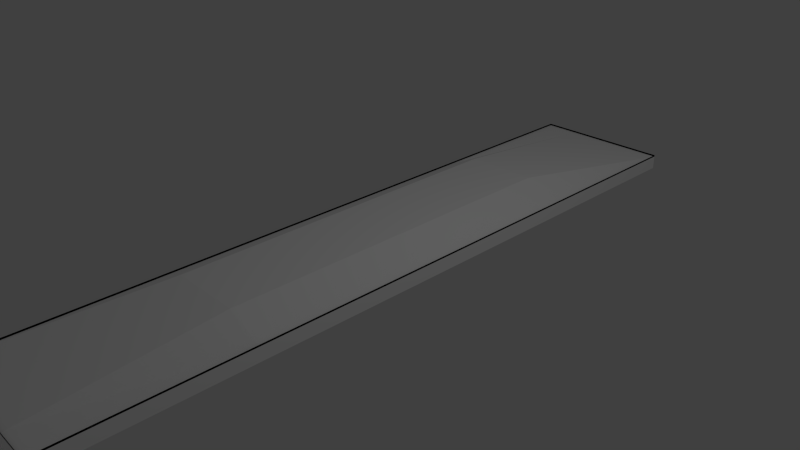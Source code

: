 # Source: dump.blend  (saved by Blender 2.70.0; exported with 4.5.12 LTS)
import bpy
from mathutils import Matrix  # noqa: F401  (used for matrix-valued properties, if any)

bpy.ops.wm.read_factory_settings(use_empty=True)
scene = bpy.context.scene
scene.name = 'Scene'

# ---- collections
col_collection_1 = bpy.data.collections.new('Collection 1'); scene.collection.children.link(col_collection_1)

# ---- materials (node trees are filled in below, after node groups)
mat_material = bpy.data.materials.new('Material')
mat_material.alpha_threshold = 0.0
mat_material.use_transparent_shadow = False
mat_material.diffuse_color = (1.0, 1.0, 1.0, 1.0)
mat_material.roughness = 0.5
mat_material.line_color = (0.0, 0.0, 0.0, 1.0)

# ---- material node trees

# ---- world
world_world = bpy.data.worlds.new('World'); scene.world = world_world
world_world.color = (0.05088, 0.05088, 0.05088)
world_world.use_sun_shadow = False
world_world.sun_shadow_jitter_overblur = 0.0
world_world.cycles.sampling_method = 'MANUAL'
world_world.cycles.sample_map_resolution = 256

# ---- cameras
cam_camera = bpy.data.cameras.new('Camera')
cam_camera.clip_end = 100.0
cam_camera.lens = 35.0
cam_camera.sensor_width = 32.0
cam_camera.sensor_height = 18.0
cam_camera.ortho_scale = 7.314
cam_camera.dof.focus_distance = 0.0
cam_camera.dof.aperture_fstop = 128.0

# ---- lights
light_lamp = bpy.data.lights.new('Lamp', 'POINT')
light_lamp.transmission_factor = 0.0
light_lamp.cutoff_distance = 30.0
light_lamp.energy = 100.0
light_lamp.shadow_buffer_clip_start = 1.001
light_lamp.shadow_soft_size = 0.1
light_lamp.shadow_maximum_resolution = 0.006
light_lamp.use_absolute_resolution = True
light_lamp.cycles.use_multiple_importance_sampling = False

# ---- meshes
me_cube = bpy.data.meshes.new('Cube')
me_cube.from_pydata([(1.0, 1.0, -1.0), (1.0, -1.0, -1.0), (-1.0, -1.0, -1.0), (-1.0, 1.0, -1.0), (1.0, 1.0, -0.1116), (1.0, -1.0, -0.1116), (-1.0, -1.0, -0.1116), (-1.0, 1.0, -0.1116), (1.0, -5.96e-08, -1.0), (1.788e-07, 1.0, -1.0), (1.0, 1.0, 0.0), (0.0, -1.0, -1.0), (1.0, -1.0, 0.0), (-1.0, 2.98e-07, -1.0), (-1.0, -1.0, 0.0), (-1.0, 1.0, 0.0), (1.0, -5.364e-07, -0.1116), (2.384e-07, 1.0, -0.1116), (-5.364e-07, -1.0, -0.1116), (-1.0, 1.788e-07, -0.1116), (5.96e-08, 1.192e-07, -1.0), (-1.49e-07, -1.788e-07, 1.0), (1.0, -2.98e-07, 0.0), (-2.98e-07, -1.0, 0.0), (-1.0, 2.384e-07, 0.0), (2.384e-07, 1.0, 0.0), (1.0, -0.5, -0.1116), (-0.5, 1.0, -0.1116), (-0.5, -1.0, -0.1116), (-1.0, 0.5, -0.1116), (1.0, 0.5, -0.1116), (0.5, 1.0, -0.1116), (0.5, -1.0, -0.1116), (-1.0, -0.5, -0.1116), (-3.427e-07, -0.5, 1.0), (4.47e-08, 0.5, 1.0), (0.5, -3.576e-07, 1.0), (-0.5, 0.0, 1.0), (-0.5, -0.5, 1.0), (0.5, -0.5, 1.0), (0.5, 0.5, 1.0), (-0.5, 0.5, 1.0)], [], [(20, 11, 2, 13), (38, 33, 6, 28), (22, 16, 26, 5, 12), (23, 18, 28, 6, 14), (24, 19, 29, 7, 15), (25, 9, 3, 15), (9, 20, 13, 3), (0, 8, 20, 9), (8, 1, 11, 20), (39, 34, 18, 32), (40, 35, 21, 36), (41, 29, 19, 37), (8, 22, 12, 1), (0, 10, 22, 8), (10, 4, 30, 16, 22), (11, 23, 14, 2), (1, 12, 23, 11), (12, 5, 32, 18, 23), (13, 24, 15, 3), (2, 14, 24, 13), (14, 6, 33, 19, 24), (17, 25, 15, 7, 27), (4, 10, 25, 17, 31), (10, 0, 9, 25), (34, 38, 28, 18), (21, 37, 38, 34), (37, 19, 33, 38), (26, 39, 32, 5), (16, 36, 39, 26), (36, 21, 34, 39), (30, 40, 36, 16), (4, 31, 40, 30), (31, 17, 35, 40), (35, 41, 37, 21), (17, 27, 41, 35), (27, 7, 29, 41)])
me_cube.materials.append(mat_material)
me_cube.use_remesh_preserve_volume = False
me_cube.use_remesh_preserve_attributes = False
me_cube.use_mirror_vertex_groups = False
me_cube.update()

# ---- objects
ob_cube = bpy.data.objects.new('Cube', me_cube)
ob_lamp = bpy.data.objects.new('Lamp', light_lamp)
ob_camera = bpy.data.objects.new('Camera', cam_camera)

# ---- transforms, parenting, visibility, modifiers, constraints
ob_cube.location = (0.0, 0.0, 0.2565)
ob_cube.scale = (1.0, 4.919, 0.2139)
ob_cube.lock_rotations_4d = False
ob_cube.empty_display_type = 'ARROWS'
ob_cube.lineart.crease_threshold = 0.0
ob_lamp.location = (4.076, 1.005, 5.904)
ob_lamp.rotation_euler = (0.6503, 0.05522, 1.866)
ob_lamp.lock_rotations_4d = False
ob_lamp.empty_display_type = 'ARROWS'
ob_lamp.color = (0.0, 0.0, 0.0, 0.0)
ob_lamp.lineart.crease_threshold = 0.0
ob_camera.location = (7.481, -6.508, 5.344)
ob_camera.rotation_euler = (1.109, 0.01082, 0.8149)
ob_camera.lock_rotations_4d = False
ob_camera.empty_display_type = 'ARROWS'
ob_camera.color = (0.0, 0.0, 0.0, 0.0)
ob_camera.display_type = 'WIRE'
ob_camera.lineart.crease_threshold = 0.0

# ---- collection membership
col_collection_1.objects.link(ob_cube)
col_collection_1.objects.link(ob_lamp)
col_collection_1.objects.link(ob_camera)

# ---- scene / render settings (as saved in the file)
scene.camera = ob_camera
scene.frame_start = 1; scene.frame_end = 250; scene.frame_set(1)
scene.render.engine = 'BLENDER_EEVEE_NEXT'
scene.render.resolution_percentage = 50
scene.render.dither_intensity = 0.0
scene.cycles.use_denoising = False
scene.cycles.samples = 10
scene.cycles.sampling_pattern = 'TABULATED_SOBOL'
scene.cycles.light_sampling_threshold = 0.0
scene.cycles.use_adaptive_sampling = False
scene.cycles.use_light_tree = False
scene.cycles.blur_glossy = 0.0
scene.cycles.volume_bounces = 1
scene.cycles.pixel_filter_type = 'GAUSSIAN'
scene.cycles.sample_clamp_indirect = 0.0
scene.view_settings.view_transform = 'Standard'
bpy.context.view_layer.update()
